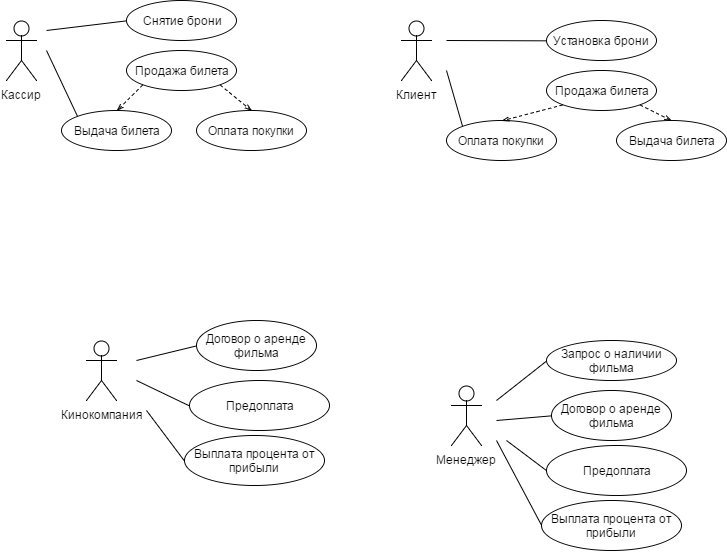

The diagram above was exported from draw.io. Its source (the exported page's mxGraphModel, read from the mxfile embedded in the PNG):
<mxGraphModel dx="888" dy="328" grid="1" gridSize="10" guides="1" tooltips="1" connect="1" arrows="0" fold="1" page="1" pageScale="1" pageWidth="826" pageHeight="1169" background="#ffffff" math="0" shadow="0">
  <root>
    <mxCell id="0" />
    <mxCell id="1" parent="0" />
    <mxCell id="2" value="Клиент" style="shape=umlActor;verticalLabelPosition=bottom;labelBackgroundColor=#ffffff;verticalAlign=top;html=1;" vertex="1" parent="1">
      <mxGeometry x="475" y="60" width="30" height="60" as="geometry" />
    </mxCell>
    <mxCell id="7" value="Кассир" style="shape=umlActor;verticalLabelPosition=bottom;labelBackgroundColor=#ffffff;verticalAlign=top;html=1;" vertex="1" parent="1">
      <mxGeometry x="80" y="60" width="30" height="60" as="geometry" />
    </mxCell>
    <mxCell id="8" value="Кинокомпания" style="shape=umlActor;verticalLabelPosition=bottom;labelBackgroundColor=#ffffff;verticalAlign=top;html=1;" vertex="1" parent="1">
      <mxGeometry x="160" y="380" width="30" height="60" as="geometry" />
    </mxCell>
    <mxCell id="32" style="edgeStyle=none;rounded=0;html=1;exitX=1;exitY=1;startSize=5;endArrow=openThin;endFill=0;endSize=5;jettySize=auto;orthogonalLoop=1;strokeColor=#000000;dashed=1;entryX=0.5;entryY=0;" edge="1" parent="1" source="10" target="33">
      <mxGeometry relative="1" as="geometry">
        <mxPoint x="206.70588235294122" y="210" as="targetPoint" />
      </mxGeometry>
    </mxCell>
    <mxCell id="10" value="Продажа билета" style="ellipse;whiteSpace=wrap;html=1;" vertex="1" parent="1">
      <mxGeometry x="200" y="90" width="110" height="40" as="geometry" />
    </mxCell>
    <mxCell id="38" style="edgeStyle=none;rounded=0;html=1;exitX=0;exitY=0.5;startSize=5;endArrow=none;endFill=0;endSize=5;jettySize=auto;orthogonalLoop=1;strokeColor=#000000;" edge="1" parent="1" source="17">
      <mxGeometry relative="1" as="geometry">
        <mxPoint x="520" y="80" as="targetPoint" />
      </mxGeometry>
    </mxCell>
    <mxCell id="17" value="Установка брони" style="ellipse;whiteSpace=wrap;html=1;" vertex="1" parent="1">
      <mxGeometry x="620" y="60" width="110" height="40" as="geometry" />
    </mxCell>
    <mxCell id="28" style="edgeStyle=none;rounded=0;html=1;exitX=0;exitY=0.5;startSize=5;endArrow=none;endFill=0;endSize=5;jettySize=auto;orthogonalLoop=1;strokeColor=#000000;" edge="1" parent="1" source="25">
      <mxGeometry relative="1" as="geometry">
        <mxPoint x="210" y="400" as="targetPoint" />
      </mxGeometry>
    </mxCell>
    <mxCell id="25" value="Договор о аренде фильма" style="ellipse;whiteSpace=wrap;html=1;" vertex="1" parent="1">
      <mxGeometry x="270" y="360" width="120" height="50" as="geometry" />
    </mxCell>
    <mxCell id="26" value="Менеджер" style="shape=umlActor;verticalLabelPosition=bottom;labelBackgroundColor=#ffffff;verticalAlign=top;html=1;" vertex="1" parent="1">
      <mxGeometry x="525" y="425" width="30" height="60" as="geometry" />
    </mxCell>
    <mxCell id="33" value="Оплата покупки" style="ellipse;whiteSpace=wrap;html=1;" vertex="1" parent="1">
      <mxGeometry x="270" y="150" width="110" height="40" as="geometry" />
    </mxCell>
    <mxCell id="35" style="edgeStyle=none;rounded=0;html=1;exitX=0;exitY=1;startSize=5;endArrow=openThin;endFill=0;endSize=5;jettySize=auto;orthogonalLoop=1;strokeColor=#000000;dashed=1;entryX=0.5;entryY=0;" edge="1" parent="1" source="10" target="36">
      <mxGeometry x="293.17647058823536" y="174.3529411764706" as="geometry">
        <mxPoint x="170" y="200" as="targetPoint" />
        <mxPoint x="293.17647058823536" y="174.3529411764706" as="sourcePoint" />
      </mxGeometry>
    </mxCell>
    <mxCell id="48" style="edgeStyle=none;rounded=0;html=1;exitX=0;exitY=0;startSize=5;endArrow=none;endFill=0;endSize=5;jettySize=auto;orthogonalLoop=1;strokeColor=#000000;" edge="1" parent="1" source="36">
      <mxGeometry relative="1" as="geometry">
        <mxPoint x="120" y="90" as="targetPoint" />
      </mxGeometry>
    </mxCell>
    <mxCell id="36" value="Выдача билета" style="ellipse;whiteSpace=wrap;html=1;" vertex="1" parent="1">
      <mxGeometry x="135" y="150" width="110" height="40" as="geometry" />
    </mxCell>
    <mxCell id="40" style="edgeStyle=none;rounded=0;html=1;exitX=0;exitY=0.5;startSize=5;endArrow=none;endFill=0;endSize=5;jettySize=auto;orthogonalLoop=1;strokeColor=#000000;" edge="1" parent="1" source="39">
      <mxGeometry relative="1" as="geometry">
        <mxPoint x="120" y="70" as="targetPoint" />
      </mxGeometry>
    </mxCell>
    <mxCell id="39" value="Снятие брони" style="ellipse;whiteSpace=wrap;html=1;" vertex="1" parent="1">
      <mxGeometry x="200" y="40" width="110" height="40" as="geometry" />
    </mxCell>
    <mxCell id="41" value="Продажа билета" style="ellipse;whiteSpace=wrap;html=1;" vertex="1" parent="1">
      <mxGeometry x="620" y="110" width="110" height="40" as="geometry" />
    </mxCell>
    <mxCell id="47" style="edgeStyle=none;rounded=0;html=1;exitX=0;exitY=0;startSize=5;endArrow=none;endFill=0;endSize=5;jettySize=auto;orthogonalLoop=1;strokeColor=#000000;" edge="1" parent="1" source="42">
      <mxGeometry relative="1" as="geometry">
        <mxPoint x="520" y="110" as="targetPoint" />
      </mxGeometry>
    </mxCell>
    <mxCell id="42" value="Оплата покупки" style="ellipse;whiteSpace=wrap;html=1;" vertex="1" parent="1">
      <mxGeometry x="520" y="160" width="110" height="40" as="geometry" />
    </mxCell>
    <mxCell id="43" value="Выдача билета" style="ellipse;whiteSpace=wrap;html=1;" vertex="1" parent="1">
      <mxGeometry x="690" y="160" width="110" height="40" as="geometry" />
    </mxCell>
    <mxCell id="44" style="edgeStyle=none;rounded=0;html=1;exitX=0;exitY=1;startSize=5;endArrow=openThin;endFill=0;endSize=5;jettySize=auto;orthogonalLoop=1;strokeColor=#000000;dashed=1;entryX=0.5;entryY=0;" edge="1" parent="1" source="41" target="42">
      <mxGeometry x="548.6666666666667" y="170.33333333333337" as="geometry">
        <mxPoint x="610.3333333333335" y="206.16666666666674" as="targetPoint" />
        <mxPoint x="548.6666666666667" y="170.33333333333337" as="sourcePoint" />
      </mxGeometry>
    </mxCell>
    <mxCell id="45" style="edgeStyle=none;rounded=0;html=1;exitX=1;exitY=1;startSize=5;endArrow=openThin;endFill=0;endSize=5;jettySize=auto;orthogonalLoop=1;strokeColor=#000000;dashed=1;entryX=0.5;entryY=0;" edge="1" parent="1" source="41" target="43">
      <mxGeometry x="558.6666666666667" y="180.33333333333337" as="geometry">
        <mxPoint x="620.3333333333335" y="210.16666666666674" as="targetPoint" />
        <mxPoint x="646.1666666666667" y="184.33333333333337" as="sourcePoint" />
      </mxGeometry>
    </mxCell>
    <mxCell id="52" style="edgeStyle=none;rounded=0;html=1;exitX=0;exitY=0.5;startSize=5;endArrow=none;endFill=0;endSize=5;jettySize=auto;orthogonalLoop=1;strokeColor=#000000;" edge="1" parent="1" source="49">
      <mxGeometry relative="1" as="geometry">
        <mxPoint x="570" y="440" as="targetPoint" />
      </mxGeometry>
    </mxCell>
    <mxCell id="49" value="Запрос о наличии фильма" style="ellipse;whiteSpace=wrap;html=1;" vertex="1" parent="1">
      <mxGeometry x="620" y="380" width="130" height="40" as="geometry" />
    </mxCell>
    <mxCell id="53" style="edgeStyle=none;rounded=0;html=1;exitX=0;exitY=0.5;startSize=5;endArrow=none;endFill=0;endSize=5;jettySize=auto;orthogonalLoop=1;strokeColor=#000000;" edge="1" parent="1" source="50">
      <mxGeometry relative="1" as="geometry">
        <mxPoint x="570" y="460" as="targetPoint" />
      </mxGeometry>
    </mxCell>
    <mxCell id="50" value="Договор о аренде фильма" style="ellipse;whiteSpace=wrap;html=1;" vertex="1" parent="1">
      <mxGeometry x="625" y="430" width="120" height="50" as="geometry" />
    </mxCell>
    <mxCell id="54" style="edgeStyle=none;rounded=0;html=1;exitX=0;exitY=0.5;startSize=5;endArrow=none;endFill=0;endSize=5;jettySize=auto;orthogonalLoop=1;strokeColor=#000000;" edge="1" parent="1" source="51">
      <mxGeometry relative="1" as="geometry">
        <mxPoint x="570" y="480" as="targetPoint" />
      </mxGeometry>
    </mxCell>
    <mxCell id="51" value="Выплата процента от прибыли" style="ellipse;whiteSpace=wrap;html=1;" vertex="1" parent="1">
      <mxGeometry x="615" y="540" width="140" height="50" as="geometry" />
    </mxCell>
    <mxCell id="56" style="edgeStyle=none;rounded=0;html=1;exitX=0;exitY=0.5;startSize=5;endArrow=none;endFill=0;endSize=5;jettySize=auto;orthogonalLoop=1;strokeColor=#000000;" edge="1" parent="1" source="55">
      <mxGeometry relative="1" as="geometry">
        <mxPoint x="580" y="480" as="targetPoint" />
      </mxGeometry>
    </mxCell>
    <mxCell id="55" value="Предоплата" style="ellipse;whiteSpace=wrap;html=1;" vertex="1" parent="1">
      <mxGeometry x="620" y="485" width="140" height="50" as="geometry" />
    </mxCell>
    <mxCell id="60" style="edgeStyle=none;rounded=0;html=1;exitX=0;exitY=0.5;startSize=5;endArrow=none;endFill=0;endSize=5;jettySize=auto;orthogonalLoop=1;strokeColor=#000000;" edge="1" parent="1" source="57">
      <mxGeometry relative="1" as="geometry">
        <mxPoint x="220" y="450" as="targetPoint" />
      </mxGeometry>
    </mxCell>
    <mxCell id="57" value="Выплата процента от прибыли" style="ellipse;whiteSpace=wrap;html=1;" vertex="1" parent="1">
      <mxGeometry x="258" y="475" width="140" height="50" as="geometry" />
    </mxCell>
    <mxCell id="59" style="edgeStyle=none;rounded=0;html=1;exitX=0;exitY=0.5;startSize=5;endArrow=none;endFill=0;endSize=5;jettySize=auto;orthogonalLoop=1;strokeColor=#000000;" edge="1" parent="1" source="58">
      <mxGeometry relative="1" as="geometry">
        <mxPoint x="210" y="420" as="targetPoint" />
      </mxGeometry>
    </mxCell>
    <mxCell id="58" value="Предоплата" style="ellipse;whiteSpace=wrap;html=1;" vertex="1" parent="1">
      <mxGeometry x="263" y="420" width="140" height="50" as="geometry" />
    </mxCell>
  </root>
</mxGraphModel>